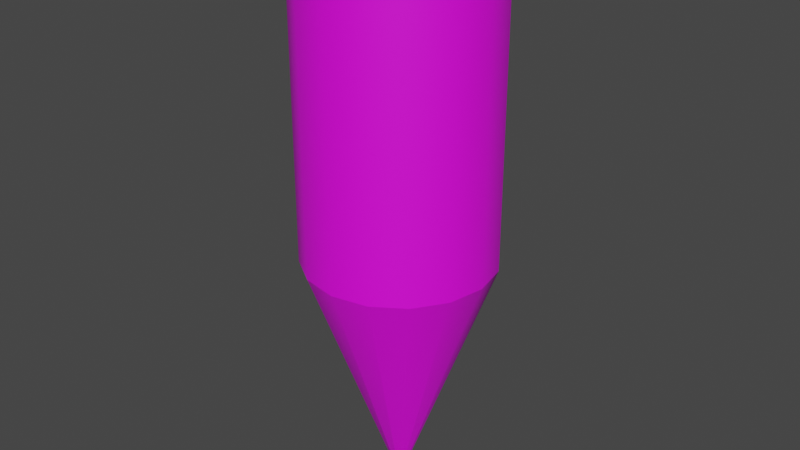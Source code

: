 # Source: DONTTALKABOUTTHEDRILL.blend  (saved by Blender 4.1.23; exported with 4.5.12 LTS)
import bpy
from mathutils import Matrix  # noqa: F401  (used for matrix-valued properties, if any)

bpy.ops.wm.read_factory_settings(use_empty=True)
scene = bpy.context.scene
scene.name = 'Scene'

# ---- collections
col_collection = bpy.data.collections.new('Collection'); scene.collection.children.link(col_collection)

# ---- images (referenced by path relative to the original .blend; pixels are not part of the script)
import os
ASSET_DIR = os.environ.get("B2B_ASSET_DIR", "")  # directory of the original .blend (textures are referenced by path, not embedded)
HERE = os.path.dirname(os.path.abspath(__file__))  # packed textures are extracted next to this script under _unpacked/

def load_image(name, relpath, width, height, colorspace="sRGB"):
    """Load a texture the original file referenced (path relative to the .blend, or extracted next to this script)."""
    p = next((c for c in (os.path.join(HERE, relpath), os.path.join(ASSET_DIR, relpath)) if relpath and os.path.exists(c)), "")
    if p:
        img = bpy.data.images.load(p, check_existing=True)
        img.name = name
    else:  # same state as the original file: an image datablock whose file is absent (Cycles renders it pink)
        img = bpy.data.images.new(name, width, height)
        img.source = "FILE"
        img.filepath = "//" + (relpath or name)
    img.colorspace_settings.name = colorspace
    return img
img_commonobjectscoloratlas_png_001 = load_image('CommonObjectsColorAtlas.png.001', 'CommonObjectsColorAtlas.png', 1024, 1024, 'sRGB')

# ---- materials (node trees are filled in below, after node groups)
mat_commonobjectsmat = bpy.data.materials.new('CommonObjectsMat')
mat_commonobjectsmat.use_transparent_shadow = False
mat_commonobjectsmat.roughness = 0.5

# ---- material node trees
mat_commonobjectsmat.use_nodes = True; mat_commonobjectsmat.node_tree.nodes.clear()
_N = mat_commonobjectsmat.node_tree.nodes; _L = mat_commonobjectsmat.node_tree.links
n0 = _N.new('ShaderNodeBsdfPrincipled'); n0.name = 'Principled BSDF'; n0.location = (10, 300)
n1 = _N.new('ShaderNodeOutputMaterial'); n1.name = 'Material Output'; n1.location = (300, 300)
n2 = _N.new('ShaderNodeNormalMap'); n2.name = 'Normal Map'; n2.location = (-300, -300)
n2.label = 'Normal/Map'
n2.inputs[0].default_value = 0.0
n3 = _N.new('ShaderNodeTexImage'); n3.name = 'Image Texture'; n3.location = (-300, 600)
n3.image = img_commonobjectscoloratlas_png_001
n3.interpolation = 'Closest'
_L.new(n0.outputs[0], n1.inputs[0])
_L.new(n2.outputs[0], n0.inputs[5])
_L.new(n3.outputs[0], n0.inputs[0])
n1.is_active_output = True

# ---- world
world_world = bpy.data.worlds.new('World'); scene.world = world_world
world_world.use_nodes = True; world_world.node_tree.nodes.clear()
_N = world_world.node_tree.nodes; _L = world_world.node_tree.links
n0 = _N.new('ShaderNodeOutputWorld'); n0.name = 'World Output'; n0.location = (300, 300)
n1 = _N.new('ShaderNodeBackground'); n1.name = 'Background'; n1.location = (10, 300)
n1.inputs[0].default_value = (0.05088, 0.05088, 0.05088, 1.0)
_L.new(n1.outputs[0], n0.inputs[0])
n0.is_active_output = True
world_world.color = (0.05088, 0.05088, 0.05088)
world_world.use_sun_shadow = False
world_world.sun_shadow_jitter_overblur = 0.0

# ---- meshes
me_cylinder_001 = bpy.data.meshes.new('Cylinder.001')
me_cylinder_001.from_pydata([(0.0, 0.5952, -1.005), (0.0, 0.5952, 1.005), (0.2278, 0.5499, -1.005), (0.2278, 0.5499, 1.005), (0.4209, 0.4209, -1.005), (0.4209, 0.4209, 1.005), (0.5499, 0.2278, -1.005), (0.5499, 0.2278, 1.005), (0.5952, 0.0, -1.005), (0.5952, 0.0, 1.005), (0.5499, -0.2278, -1.005), (0.5499, -0.2278, 1.005), (0.4209, -0.4209, -1.005), (0.4209, -0.4209, 1.005), (0.2278, -0.5499, -1.005), (0.2278, -0.5499, 1.005), (0.0, -0.5952, -1.005), (0.0, -0.5952, 1.005), (-0.2278, -0.5499, -1.005), (-0.2278, -0.5499, 1.005), (-0.4209, -0.4209, -1.005), (-0.4209, -0.4209, 1.005), (-0.5499, -0.2278, -1.005), (-0.5499, -0.2278, 1.005), (-0.5952, 0.0, -1.005), (-0.5952, 0.0, 1.005), (-0.5499, 0.2278, -1.005), (-0.5499, 0.2278, 1.005), (-0.4209, 0.4209, -1.005), (-0.4209, 0.4209, 1.005), (-0.2278, 0.5499, -1.005), (-0.2278, 0.5499, 1.005), (7.031e-08, 0.01523, -2.599), (0.005829, 0.01407, -2.599), (0.01077, 0.01077, -2.599), (0.01407, 0.005829, -2.599), (0.01523, -3.63e-09, -2.599), (0.01407, -0.005829, -2.599), (0.01077, -0.01077, -2.599), (0.005829, -0.01407, -2.599), (7.031e-08, -0.01523, -2.599), (-0.005829, -0.01407, -2.599), (-0.01077, -0.01077, -2.599), (-0.01407, -0.005829, -2.599), (-0.01523, -3.63e-09, -2.599), (-0.01407, 0.005829, -2.599), (-0.01077, 0.01077, -2.599), (-0.005829, 0.01407, -2.599)], [], [(0, 1, 3, 2), (2, 3, 5, 4), (4, 5, 7, 6), (6, 7, 9, 8), (8, 9, 11, 10), (10, 11, 13, 12), (12, 13, 15, 14), (14, 15, 17, 16), (16, 17, 19, 18), (18, 19, 21, 20), (20, 21, 23, 22), (22, 23, 25, 24), (24, 25, 27, 26), (26, 27, 29, 28), (3, 1, 31, 29, 27, 25, 23, 21, 19, 17, 15, 13, 11, 9, 7, 5), (28, 29, 31, 30), (30, 31, 1, 0), (4, 6, 35, 34), (32, 33, 34, 35, 36, 37, 38, 39, 40, 41, 42, 43, 44, 45, 46, 47), (14, 16, 40, 39), (0, 2, 33, 32), (24, 26, 45, 44), (10, 12, 38, 37), (20, 22, 43, 42), (30, 0, 32, 47), (6, 8, 36, 35), (16, 18, 41, 40), (26, 28, 46, 45), (2, 4, 34, 33), (12, 14, 39, 38), (22, 24, 44, 43), (8, 10, 37, 36), (18, 20, 42, 41), (28, 30, 47, 46)])
me_cylinder_001.polygons.foreach_set('use_smooth', [True] * 34)
_k = set([(0, 2), (0, 30), (1, 3), (1, 31), (2, 4), (3, 5), (4, 6), (5, 7), (6, 8), (7, 9), (8, 10), (9, 11), (10, 12), (11, 13), (12, 14), (13, 15), (14, 16), (15, 17), (16, 18), (17, 19), (18, 20), (19, 21), (20, 22), (21, 23), (22, 24), (23, 25), (24, 26), (25, 27), (26, 28), (27, 29), (28, 30), (29, 31), (32, 33), (32, 47), (33, 34), (34, 35), (35, 36), (36, 37), (37, 38), (38, 39), (39, 40), (40, 41), (41, 42), (42, 43), (43, 44), (44, 45), (45, 46), (46, 47)])
me_cylinder_001.attributes.new('sharp_edge', 'BOOLEAN', 'EDGE').data.foreach_set('value', [ (min(e.vertices), max(e.vertices)) in _k for e in me_cylinder_001.edges])
_uv = me_cylinder_001.uv_layers.new(name='UVMap')
_uv.uv.foreach_set('vector', [0.187, 0.274, 0.2072, 0.1263, 0.2363, 0.1303, 0.2161, 0.278, 0.2161, 0.278, 0.2363, 0.1303, 0.263, 0.1355, 0.2428, 0.2832, 0.263, 0.2719, 0.2832, 0.1242, 0.3042, 0.1242, 0.284, 0.2719, 0.284, 0.2719, 0.3042, 0.1242, 0.3313, 0.1263, 0.3111, 0.274, 0.3111, 0.274, 0.3313, 0.1263, 0.3604, 0.1303, 0.3402, 0.278, 0.3402, 0.278, 0.3604, 0.1303, 0.387, 0.1355, 0.3668, 0.2832, 0.01382, 0.2777, 0.01382, 0.1286, 0.03458, 0.1257, 0.03458, 0.2748, 0.03458, 0.2748, 0.03458, 0.1257, 0.06172, 0.1242, 0.06172, 0.2733, 0.06172, 0.2733, 0.06172, 0.1242, 0.09109, 0.1242, 0.09109, 0.2733, 0.09109, 0.2733, 0.09109, 0.1242, 0.1182, 0.1257, 0.1182, 0.2748, 0.1182, 0.2748, 0.1182, 0.1257, 0.139, 0.1286, 0.139, 0.2777, 0.387, 0.2719, 0.4072, 0.1242, 0.4343, 0.1263, 0.4141, 0.274, 0.4141, 0.274, 0.4343, 0.1263, 0.4634, 0.1303, 0.4432, 0.278, 0.4432, 0.278, 0.4634, 0.1303, 0.4901, 0.1355, 0.4699, 0.2832, 0.4576, 0.1418, 0.4576, 0.2035, 0.434, 0.2605, 0.3904, 0.3041, 0.3334, 0.3277, 0.2718, 0.3277, 0.2148, 0.3041, 0.1712, 0.2605, 0.1476, 0.2035, 0.1476, 0.1418, 0.1712, 0.08484, 0.2148, 0.04124, 0.2718, 0.01764, 0.3334, 0.01764, 0.3904, 0.04124, 0.434, 0.08484, 0.139, 0.2719, 0.1592, 0.1242, 0.1801, 0.1242, 0.16, 0.2719, 0.16, 0.2719, 0.1801, 0.1242, 0.2072, 0.1263, 0.187, 0.274, 0.2526, 0.625, 0.2728, 0.6307, 0.1956, 0.745, 0.1951, 0.7449, 0.01598, 0.9314, 0.01452, 0.932, 0.01294, 0.932, 0.01149, 0.9314, 0.01037, 0.9303, 0.009766, 0.9288, 0.009766, 0.9272, 0.01037, 0.9258, 0.01149, 0.9246, 0.01294, 0.924, 0.01452, 0.924, 0.01598, 0.9246, 0.0171, 0.9258, 0.0177, 0.9272, 0.0177, 0.9288, 0.0171, 0.9303, 0.04435, 0.6166, 0.07148, 0.6151, 0.08579, 0.7431, 0.0851, 0.7432, 0.1968, 0.6158, 0.2259, 0.6198, 0.1944, 0.7448, 0.1936, 0.7447, 0.4239, 0.6158, 0.453, 0.6198, 0.4215, 0.7448, 0.4207, 0.7447, 0.3499, 0.6198, 0.3766, 0.625, 0.3191, 0.7449, 0.3184, 0.7448, 0.128, 0.6166, 0.1488, 0.6195, 0.08777, 0.7433, 0.08724, 0.7432, 0.1697, 0.6137, 0.1968, 0.6158, 0.1936, 0.7447, 0.193, 0.7446, 0.2937, 0.6137, 0.3208, 0.6158, 0.3177, 0.7447, 0.317, 0.7446, 0.07148, 0.6151, 0.1009, 0.6151, 0.08654, 0.7431, 0.08579, 0.7431, 0.453, 0.6198, 0.4797, 0.625, 0.4222, 0.7449, 0.4215, 0.7448, 0.2259, 0.6198, 0.2526, 0.625, 0.1951, 0.7449, 0.1944, 0.7448, 0.3766, 0.625, 0.3968, 0.6307, 0.3196, 0.745, 0.3191, 0.7449, 0.3968, 0.6137, 0.4239, 0.6158, 0.4207, 0.7447, 0.42, 0.7446, 0.3208, 0.6158, 0.3499, 0.6198, 0.3184, 0.7448, 0.3177, 0.7447, 0.1009, 0.6151, 0.128, 0.6166, 0.08724, 0.7432, 0.08654, 0.7431, 0.4797, 0.625, 0.4999, 0.6307, 0.4227, 0.745, 0.4222, 0.7449])
me_cylinder_001.materials.append(mat_commonobjectsmat)
me_cylinder_001.update()

# ---- objects
ob_empty = bpy.data.objects.new('Empty', None)
ob_cylinder = bpy.data.objects.new('Cylinder', me_cylinder_001)

# ---- transforms, parenting, visibility, modifiers, constraints
ob_empty.location = (0.0, 0.0, 0.0)
ob_empty.rotation_euler = (-1.629e-07, 0.0, 0.0)
ob_empty.color = (0.8, 0.8, 0.8, 1.0)
ob_cylinder.location = (0.0, 0.0, 0.0)

# ---- collection membership
col_collection.objects.link(ob_empty)
col_collection.objects.link(ob_cylinder)

# ---- scene / render settings (as saved in the file)
scene.frame_start = 1; scene.frame_end = 250; scene.frame_set(1)
scene.render.engine = 'BLENDER_EEVEE_NEXT'
scene.cycles.sampling_pattern = 'TABULATED_SOBOL'
scene.cycles.use_light_tree = False
scene.eevee.ray_tracing_options.trace_max_roughness = 0.0
scene.view_settings.view_transform = 'Filmic'
bpy.context.view_layer.update()

# ---- added for rendering (the .blend has no active camera and no usable light): camera, sun
cam_auto = bpy.data.cameras.new('AutoCamera')
cam_auto.lens = 50.0
cam_auto.sensor_width = 36.0
cam_auto.clip_end = 1000.0
ob_auto_camera = bpy.data.objects.new('AutoCamera', cam_auto)
scene.collection.objects.link(ob_auto_camera)
ob_auto_camera.location = (3.68079, -4.41694, 2.14784)
ob_auto_camera.rotation_euler = (1.09748, -7.21219e-08, 0.694738)
scene.camera = ob_auto_camera
light_auto_sun = bpy.data.lights.new('AutoSun', 'SUN')
light_auto_sun.energy = 3.0
light_auto_sun.angle = 0.0523599
ob_auto_sun = bpy.data.objects.new('AutoSun', light_auto_sun)
scene.collection.objects.link(ob_auto_sun)
ob_auto_sun.rotation_euler = (0.872665, 0.174533, 0.523599)
bpy.context.view_layer.update()
